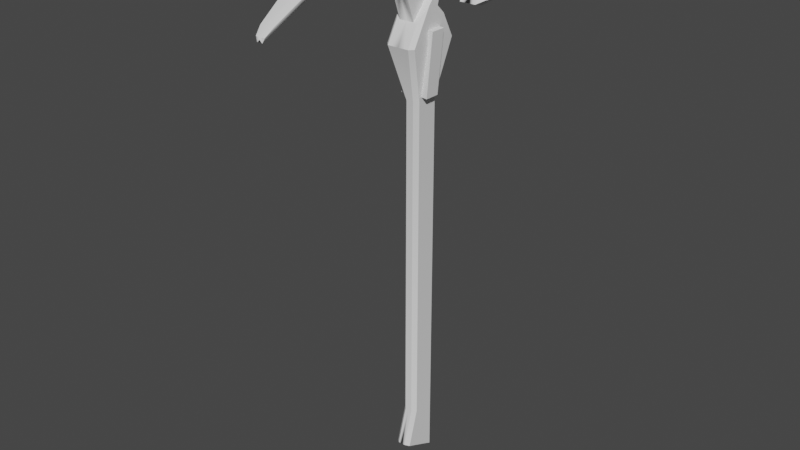 # Source: Pickaxe_3.blend  (saved by Blender 3.3.6; exported with 4.5.12 LTS)
import bpy
from mathutils import Matrix  # noqa: F401  (used for matrix-valued properties, if any)

bpy.ops.wm.read_factory_settings(use_empty=True)
scene = bpy.context.scene
scene.name = 'Scene'

# ---- collections
col_collection = bpy.data.collections.new('Collection'); scene.collection.children.link(col_collection)

# ---- node groups
ng_auto_smooth = bpy.data.node_groups.new('Auto Smooth', 'GeometryNodeTree')
_s = ng_auto_smooth.interface.new_socket(name='Geometry', in_out='OUTPUT', socket_type='NodeSocketGeometry')
_s = ng_auto_smooth.interface.new_socket(name='Geometry', in_out='INPUT', socket_type='NodeSocketGeometry')
_s = ng_auto_smooth.interface.new_socket(name='Angle', in_out='INPUT', socket_type='NodeSocketFloat')
_s.subtype = 'ANGLE'
_s.min_value = 0.0
_s.max_value = 3.142
ng_auto_smooth.is_modifier = True
_N = ng_auto_smooth.nodes; _L = ng_auto_smooth.links
n0 = _N.new('NodeGroupOutput'); n0.name = 'Group Output'; n0.location = (480, -100)
n1 = _N.new('NodeGroupInput'); n1.name = 'Group Input'; n1.location = (-420, -300)
n2 = _N.new('NodeGroupInput'); n2.name = 'Group Input.001'; n2.location = (-60, -100)
n3 = _N.new('GeometryNodeSetShadeSmooth'); n3.name = 'Set Shade Smooth'; n3.location = (120, -100)
n3.domain = 'EDGE'
n4 = _N.new('GeometryNodeSetShadeSmooth'); n4.name = 'Set Shade Smooth.001'; n4.location = (300, -100)
n5 = _N.new('GeometryNodeInputMeshEdgeAngle'); n5.name = 'Edge Angle'; n5.location = (-420, -220)
n6 = _N.new('GeometryNodeInputEdgeSmooth'); n6.name = 'Is Edge Smooth'; n6.location = (-60, -160)
n7 = _N.new('GeometryNodeInputShadeSmooth'); n7.name = 'Is Face Smooth'; n7.location = (-240, -340)
n8 = _N.new('FunctionNodeBooleanMath'); n8.name = 'Boolean Math'; n8.location = (-60, -220)
n9 = _N.new('FunctionNodeCompare'); n9.name = 'Compare'; n9.location = (-240, -180)
n9.operation = 'LESS_EQUAL'
_L.new(n5.outputs[0], n9.inputs[0])
_L.new(n4.outputs[0], n0.inputs[0])
_L.new(n1.outputs[1], n9.inputs[1])
_L.new(n9.outputs[0], n8.inputs[0])
_L.new(n7.outputs[0], n8.inputs[1])
_L.new(n2.outputs[0], n3.inputs[0])
_L.new(n6.outputs[0], n3.inputs[1])
_L.new(n3.outputs[0], n4.inputs[0])
_L.new(n8.outputs[0], n3.inputs[2])
n0.is_active_output = True

# ---- world
world_world = bpy.data.worlds.new('World'); scene.world = world_world
world_world.use_nodes = True; world_world.node_tree.nodes.clear()
_N = world_world.node_tree.nodes; _L = world_world.node_tree.links
n0 = _N.new('ShaderNodeOutputWorld'); n0.name = 'World Output'; n0.location = (300, 300)
n1 = _N.new('ShaderNodeBackground'); n1.name = 'Background'; n1.location = (10, 300)
n1.inputs[0].default_value = (0.05088, 0.05088, 0.05088, 1.0)
_L.new(n1.outputs[0], n0.inputs[0])
n0.is_active_output = True
world_world.color = (0.05088, 0.05088, 0.05088)
world_world.use_sun_shadow = False
world_world.sun_shadow_jitter_overblur = 0.0

# ---- meshes
me_plane = bpy.data.meshes.new('Plane')
me_plane.from_pydata([(-1.492, -0.2217, -7.593e-08), (-1.665, -0.7235, -6.064e-08), (-1.857, 1.018, -5.827e-08), (-1.624, -1.063, -5.406e-08), (-1.46, -1.428, -5.015e-08), (-1.428, -1.428, -4.949e-08), (-1.63, -1.072, -5.361e-08), (-1.73, -0.7183, -5.568e-08), (-1.754, -0.2164, -5.616e-08), (-1.5, -0.01308, -5.095e-08), (-1.773, 0.2269, -5.654e-08), (-1.773, 0.454, -5.654e-08), (-1.696, 0.6133, -5.496e-08), (-1.525, 0.6518, -5.148e-08), (-1.348, 0.606, -4.784e-08), (-1.23, 0.5163, -4.544e-08), (-1.208, 0.595, -4.499e-08), (-1.221, 0.7452, -4.525e-08), (-1.745, -0.9802, -5.598e-08), (-1.509, -1.372, -5.114e-08), (-1.843, -0.5689, -5.394e-08), (-1.394, -0.01836, -5.892e-08), (-1.601, 0.2216, -6.95e-08), (-1.667, 0.4487, -6.45e-08), (-1.59, 0.6081, -6.293e-08), (-1.635, -0.4726, -6.402e-08), (-1.742, -0.4673, -5.592e-08), (-1.596, -0.3471, -6.757e-08), (-1.748, -0.3419, -5.604e-08), (-1.256, -0.1386, -8.156e-08), (-1.627, -0.1147, -5.356e-08), (-1.667, 0.3351, -6.454e-08), (-1.773, 0.3404, -5.654e-08), (-1.279, 0.1016, -8.068e-08), (-1.636, 0.1069, -5.374e-08), (-1.512, 0.1616, -6.969e-08), (-1.704, 0.1669, -5.514e-08), (-1.099, -0.01836, -8.121e-08), (-1.099, -0.2271, -9.343e-08), (-1.099, 0.1962, -9.431e-08), (-0.694, -0.006318, -1.163e-07), (-0.694, -0.1032, -1.22e-07), (-0.694, 0.09324, -1.224e-07), (1.842, -0.006318, -3.078e-07), (1.842, -0.1032, -3.134e-07), (1.842, 0.09324, -3.138e-07), (2.201, -0.006318, -3.348e-07), (2.12, -0.1841, -3.344e-07), (2.249, 0.09324, -3.446e-07), (-1.492, -0.2217, 0.05768), (-1.665, -0.7235, 0.05768), (-1.857, 1.018, 0.05768), (-1.624, -1.063, 0.05768), (-1.46, -1.428, 0.02197), (-1.428, -1.428, 0.02197), (-1.63, -1.072, 0.05768), (-1.73, -0.7183, 0.05768), (-1.754, -0.2164, 0.05768), (-1.5, -0.01308, 0.05768), (-1.773, 0.2269, 0.05768), (-1.773, 0.454, 0.05768), (-1.696, 0.6133, 0.05768), (-1.525, 0.6518, 0.05768), (-1.348, 0.606, 0.05768), (-1.23, 0.5163, 0.05768), (-1.208, 0.595, 0.05768), (-1.221, 0.7452, 0.05768), (-1.745, -0.9802, 0.05768), (-1.509, -1.372, 0.02197), (-1.843, -0.5689, 0.05768), (-1.394, -0.01836, 0.05768), (-1.601, 0.2216, 0.05768), (-1.667, 0.4487, 0.05768), (-1.59, 0.6081, 0.05768), (-1.635, -0.4726, 0.05768), (-1.742, -0.4673, 0.05768), (-1.596, -0.3471, 0.05768), (-1.748, -0.3419, 0.05768), (-1.256, -0.1386, 0.05768), (-1.627, -0.1147, 0.05768), (-1.667, 0.3351, 0.05768), (-1.773, 0.3404, 0.05768), (-1.279, 0.1016, 0.05768), (-1.636, 0.1069, 0.05768), (-1.512, 0.1616, 0.05768), (-1.704, 0.1669, 0.05768), (-1.099, -0.2271, 0.05768), (-1.099, 0.1962, 0.05768), (-0.694, -0.006318, 0.05768), (-0.694, 0.09324, 0.05768), (1.842, -0.006318, 0.05768), (1.842, 0.09324, 0.05768), (2.201, -0.006318, 0.05768), (2.249, 0.09324, 0.05768), (-1.46, -1.421, 0.03575), (-1.843, -0.5689, 0.1057), (-1.744, -0.9775, 0.1057), (-1.509, -1.367, 0.05214), (-1.394, -0.01836, 0.1147), (-1.279, 0.1016, 0.1147), (-1.099, -0.01836, 0.1147), (-1.099, 0.1962, 0.1147), (-0.694, -0.07199, 0.05768), (-0.694, -0.1032, 0.02798), (1.842, -0.1032, 0.02799), (1.842, -0.07206, 0.05768), (2.132, -0.1566, 0.05768), (2.12, -0.1841, 0.02799), (-1.256, -0.1386, 0.08498), (-1.358, -0.0495, 0.1147), (-1.099, -0.2271, 0.08498), (-1.099, -0.1958, 0.1147), (-1.428, -1.428, 0.02197), (-1.46, -1.421, 0.03575), (-1.63, -1.073, 0.06523), (-1.664, -1.096, 0.09304), (-1.73, -0.7183, 0.06516), (-1.771, -0.7247, 0.1057), (-1.789, -0.3438, 0.1057), (-1.748, -0.3419, 0.06513), (-1.754, -0.2164, 0.06512), (-1.796, -0.1976, 0.1057), (-1.652, -0.08302, 0.1057), (-1.627, -0.1147, 0.06511), (-1.5, -0.01308, 0.0651), (-1.563, -0.01159, 0.1057), (-1.731, 0.1364, 0.1057), (-1.704, 0.1669, 0.06509), (-1.773, 0.2269, 0.06509), (-1.813, 0.2085, 0.1057), (-1.813, 0.3404, 0.1057), (-1.773, 0.3404, 0.06509), (-1.773, 0.454, 0.06509), (-1.813, 0.4633, 0.1057), (-1.696, 0.6133, 0.06509), (-1.724, 0.6486, 0.1057), (-1.525, 0.6518, 0.06509), (-1.525, 0.6935, 0.1057), (-1.348, 0.606, 0.06508), (-1.329, 0.6432, 0.1057), (-1.23, 0.5163, 0.06508), (-1.253, 0.585, 0.1057), (-1.208, 0.595, 0.06508), (-1.249, 0.5989, 0.1057), (-1.221, 0.7452, 0.06508), (-1.26, 0.7175, 0.1057), (-1.857, 0.9739, 0.1057), (-1.857, 1.018, 0.06508), (-1.742, -0.4673, 0.06514), (-1.783, -0.4692, 0.1057), (-1.636, 0.1069, 0.0651), (-1.663, 0.0764, 0.1057), (-0.728, -0.05817, 0.03263), (-1.201, -0.05817, 0.07645), (-0.728, 0.05817, 0.03263), (-1.201, 0.05817, 0.07645), (-0.721, -0.05817, 0.1086), (-1.194, -0.05817, 0.1525), (-0.721, 0.05817, 0.1086), (-1.194, 0.05817, 0.1525)], [], [(7, 1, 3, 6), (12, 24, 23, 11), (2, 17, 16, 15, 14, 13, 12, 11, 32, 10, 36, 34, 9, 30, 8, 28, 26, 7, 6, 5, 4, 19, 18, 20), (30, 29, 0, 8), (34, 33, 21, 9), (26, 25, 1, 7), (32, 31, 22, 10), (28, 27, 25, 26), (8, 0, 27, 28), (9, 21, 29, 30), (11, 23, 31, 32), (36, 35, 33, 34), (10, 22, 35, 36), (33, 39, 37, 21), (21, 37, 38, 29), (39, 42, 40, 37), (37, 40, 41, 38), (42, 45, 43, 40), (40, 43, 44, 41), (45, 48, 46, 43), (43, 46, 47, 44), (56, 55, 52, 50), (61, 60, 72, 73), (75, 77, 119, 148), (79, 57, 49, 78), (83, 58, 70, 82), (75, 56, 50, 74), (81, 59, 71, 80), (77, 75, 74, 76), (57, 77, 76, 49), (58, 79, 78, 70), (60, 81, 80, 72), (85, 83, 82, 84), (59, 85, 84, 71), (87, 82, 99, 101), (82, 70, 98, 99), (89, 88, 90, 91), (41, 44, 104, 103), (91, 90, 92, 93), (44, 47, 107, 104), (16, 17, 66, 65), (35, 22, 71, 84), (1, 25, 74, 50), (88, 102, 105, 90), (17, 2, 51, 66), (4, 5, 54, 53), (20, 18, 67, 69), (33, 35, 84, 82), (5, 6, 55, 54), (18, 19, 68, 67), (25, 27, 76, 74), (45, 42, 89, 91), (19, 4, 53, 68), (2, 20, 69, 51), (103, 110, 86), (23, 24, 73, 72), (0, 29, 78, 49), (70, 78, 108, 109, 98), (46, 48, 93, 92), (39, 33, 82, 87), (48, 45, 91, 93), (29, 38, 86, 78), (12, 13, 62, 61), (22, 31, 80, 71), (31, 23, 72, 80), (6, 3, 52, 55), (13, 14, 63, 62), (47, 46, 92, 106, 107), (24, 12, 61, 73), (14, 15, 64, 63), (27, 0, 49, 76), (42, 39, 87, 89), (15, 16, 65, 64), (3, 1, 50, 52), (79, 58, 124, 123), (65, 66, 144, 142), (58, 83, 150, 124), (66, 51, 147, 144), (77, 57, 120, 119), (59, 81, 131, 128), (83, 85, 127, 150), (51, 69, 95, 146, 147), (60, 61, 134, 132), (81, 60, 132, 131), (69, 67, 96, 95), (61, 62, 136, 134), (115, 117, 149, 118, 121, 122, 125, 151, 126, 129, 130, 133, 135, 137, 139, 141, 143, 145, 146, 95, 96), (67, 68, 97, 96), (57, 79, 123, 120), (62, 63, 138, 136), (53, 54, 112, 113, 94), (68, 53, 94, 97), (63, 64, 140, 138), (85, 59, 128, 127), (64, 65, 142, 140), (73, 24, 13, 62), (61, 73, 62), (12, 24, 13), (99, 98, 100, 101), (78, 86, 110, 108), (90, 105, 106, 92), (38, 41, 103, 86), (98, 109, 111, 100), (89, 101, 100, 88), (87, 101, 89), (54, 55, 114, 112), (56, 75, 148, 116), (55, 56, 116, 114), (103, 104, 105, 102), (104, 107, 106, 105), (108, 110, 111, 109), (102, 111, 110, 103), (88, 100, 111, 102), (112, 114, 115, 113), (114, 116, 117, 115), (119, 120, 121, 118), (123, 124, 125, 122), (127, 128, 129, 126), (131, 132, 133, 130), (132, 134, 135, 133), (134, 136, 137, 135), (136, 138, 139, 137), (138, 140, 141, 139), (140, 142, 143, 141), (142, 144, 145, 143), (144, 147, 146, 145), (116, 148, 149, 117), (148, 119, 118, 149), (120, 123, 122, 121), (128, 131, 130, 129), (124, 150, 151, 125), (150, 127, 126, 151), (96, 97, 94, 113, 115), (154, 155, 159, 158), (158, 159, 157, 156), (156, 157, 153, 152), (154, 158, 156, 152), (159, 155, 153, 157)])
me_plane.polygons.foreach_set('use_smooth', [1, 1, 1, 1, 1, 1, 1, 1, 1, 1, 1, 1, 1, 1, 1, 1, 1, 1, 1, 1, 1, 1, 1, 1, 1, 1, 1, 1, 1, 1, 1, 1, 1, 1, 1, 1, 1, 1, 1, 1, 1, 1, 1, 1, 1, 1, 1, 1, 1, 1, 1, 1, 1, 1, 1, 1, 1, 1, 1, 1, 1, 1, 1, 1, 1, 1, 1, 1, 1, 1, 1, 1, 1, 1, 1, 1, 1, 1, 1, 1, 1, 1, 1, 1, 1, 1, 1, 1, 1, 1, 1, 1, 1, 1, 1, 1, 1, 1, 1, 1, 1, 1, 1, 1, 1, 1, 1, 1, 1, 1, 1, 1, 1, 1, 1, 1, 1, 1, 1, 1, 1, 1, 1, 1, 1, 1, 1, 1, 1, 1, 1, 1, 1, 0, 0, 0, 0, 0])
_uv = me_plane.uv_layers.new(name='UVMap')
_uv.uv.foreach_set('vector', [0.05028, 0.07811, 0.04995, 0.07792, 0.05031, 0.077, 0.05034, 0.07698, 0.06236, 0.07506, 0.063, 0.07501, 0.06266, 0.07603, 0.0617, 0.07589, 0.06364, 0.07618, 0.0605, 0.07432, 0.06055, 0.0743, 0.0605, 0.07437, 0.06073, 0.07425, 0.06157, 0.07434, 0.06236, 0.07506, 0.0617, 0.07589, 0.06092, 0.07699, 0.05947, 0.0786, 0.06039, 0.08033, 0.06112, 0.0826, 0.058, 0.09035, 0.05436, 0.08412, 0.05313, 0.08077, 0.05098, 0.08042, 0.05004, 0.07963, 0.05028, 0.07811, 0.05034, 0.07698, 0.05022, 0.07663, 0.05023, 0.07664, 0.05025, 0.07668, 0.05046, 0.07725, 0.0509, 0.07916, 0.05436, 0.08412, 0.04586, 0.1065, 0.04758, 0.08831, 0.05313, 0.08077, 0.06112, 0.0826, 0.07096, 0.1038, 0.0579, 0.09631, 0.058, 0.09035, 0.05004, 0.07963, 0.0486, 0.07961, 0.04995, 0.07792, 0.05028, 0.07811, 0.06092, 0.07699, 0.06296, 0.07747, 0.06436, 0.08112, 0.05947, 0.0786, 0.05098, 0.08042, 0.04798, 0.08223, 0.0486, 0.07961, 0.05004, 0.07963, 0.05313, 0.08077, 0.04758, 0.08831, 0.04798, 0.08223, 0.05098, 0.08042, 0.058, 0.09035, 0.0579, 0.09631, 0.04586, 0.1065, 0.05436, 0.08412, 0.0617, 0.07589, 0.06266, 0.07603, 0.06296, 0.07747, 0.06092, 0.07699, 0.06039, 0.08033, 0.06687, 0.08677, 0.07096, 0.1038, 0.06112, 0.0826, 0.05947, 0.0786, 0.06436, 0.08112, 0.06687, 0.08677, 0.06039, 0.08033, 0.07096, 0.1038, 0.08717, 0.125, 0.05857, 0.1279, 0.0579, 0.09631, 0.0579, 0.09631, 0.05857, 0.1279, 0.03055, 0.1251, 0.04586, 0.1065, 0.08717, 0.125, 0.08151, 0.1872, 0.06056, 0.1881, 0.05857, 0.1279, 0.05857, 0.1279, 0.06056, 0.1881, 0.04023, 0.1873, 0.03055, 0.1251, 0.08151, 0.1872, 0.0863, 0.8691, 0.05875, 0.8691, 0.06056, 0.1881, 0.06056, 0.1881, 0.05875, 0.8691, 0.03197, 0.8688, 0.04023, 0.1873, 0.0863, 0.8691, 0.08583, 0.9853, 0.05761, 0.9709, 0.05875, 0.8691, 0.05875, 0.8691, 0.05761, 0.9709, 0.007602, 0.9472, 0.03197, 0.8688, 0.3938, 0.1852, 0.3818, 0.235, 0.3809, 0.2338, 0.3847, 0.1864, 0.3813, 0.000124, 0.3929, 0.02186, 0.3783, 0.0232, 0.3667, 0.001465, 0.0519, 0.07782, 0.05192, 0.07695, 0.05198, 0.07696, 0.05192, 0.07784, 0.3759, 0.1018, 0.3942, 0.1153, 0.3578, 0.1175, 0.3245, 0.1073, 0.3759, 0.07095, 0.3576, 0.08843, 0.343, 0.08977, 0.3263, 0.07373, 0.394, 0.1502, 0.3938, 0.1852, 0.3847, 0.1864, 0.3791, 0.1516, 0.3936, 0.03766, 0.3942, 0.05347, 0.3704, 0.05519, 0.3789, 0.03901, 0.3941, 0.1328, 0.394, 0.1502, 0.3791, 0.1516, 0.3729, 0.1344, 0.3942, 0.1153, 0.3941, 0.1328, 0.3729, 0.1344, 0.3578, 0.1175, 0.3576, 0.08843, 0.3759, 0.1018, 0.3245, 0.1073, 0.343, 0.08977, 0.3929, 0.02186, 0.3936, 0.03766, 0.3789, 0.03901, 0.3783, 0.0232, 0.3851, 0.06221, 0.3759, 0.07095, 0.3263, 0.07373, 0.3583, 0.06405, 0.3942, 0.05347, 0.3851, 0.06221, 0.3583, 0.06405, 0.3704, 0.05519, 0.09411, 0.1232, 0.07837, 0.0989, 0.08584, 0.0944, 0.1019, 0.1211, 0.07837, 0.0989, 0.06527, 0.07713, 0.07274, 0.07263, 0.08584, 0.0944, 0.2362, 0.4099, 0.2223, 0.4095, 0.2332, 0.05644, 0.2471, 0.05686, 0.04023, 0.1873, 0.03197, 0.8688, 0.02441, 0.8675, 0.03424, 0.1874, 0.2471, 0.05686, 0.2332, 0.05644, 0.2347, 0.006498, 0.2488, 0.000124, 0.03197, 0.8688, 0.007602, 0.9472, 0.000124, 0.9448, 0.02441, 0.8675, 0.06055, 0.0743, 0.0605, 0.07432, 0.0606, 0.07409, 0.06052, 0.07426, 0.05065, 0.07297, 0.04156, 0.05916, 0.04896, 0.05428, 0.05806, 0.06809, 0.4025, 0.04922, 0.4025, 0.08442, 0.3945, 0.08442, 0.3945, 0.04922, 0.2223, 0.4095, 0.2132, 0.4092, 0.224, 0.05615, 0.2332, 0.05644, 0.0605, 0.07432, 0.06364, 0.07618, 0.06332, 0.0764, 0.0606, 0.07409, 0.05023, 0.07664, 0.05022, 0.07663, 0.05023, 0.07663, 0.05024, 0.07664, 0.0509, 0.07916, 0.05046, 0.07725, 0.05054, 0.07726, 0.0514, 0.07877, 0.07096, 0.1038, 0.05065, 0.07297, 0.05806, 0.06809, 0.07837, 0.0989, 0.05022, 0.07663, 0.05034, 0.07698, 0.05041, 0.07698, 0.05023, 0.07663, 0.05046, 0.07725, 0.05025, 0.07668, 0.05025, 0.07668, 0.05054, 0.07726, 0.4025, 0.08442, 0.4025, 0.1027, 0.3945, 0.1027, 0.3945, 0.08442, 0.0863, 0.8691, 0.08151, 0.1872, 0.09386, 0.1874, 0.1023, 0.8691, 0.05025, 0.07668, 0.05023, 0.07664, 0.05024, 0.07664, 0.05025, 0.07668, 0.06364, 0.07618, 0.0509, 0.07916, 0.0514, 0.07877, 0.06336, 0.07636, 0.4201, 0.4087, 0.4266, 0.3502, 0.4304, 0.3505, 0.02083, 0.02773, 0.005858, 0.005006, 0.01326, 0.000124, 0.02824, 0.02285, 0.4025, 0.1254, 0.4025, 0.1603, 0.3945, 0.1603, 0.3945, 0.1254, 0.4248, 0.298, 0.4289, 0.325, 0.4247, 0.3255, 0.4175, 0.3063, 0.4164, 0.2993, 0.05761, 0.9709, 0.08583, 0.9853, 0.07844, 0.9999, 0.05038, 0.9857, 0.08717, 0.125, 0.07096, 0.1038, 0.07837, 0.0989, 0.09411, 0.1232, 0.08583, 0.9853, 0.0863, 0.8691, 0.1023, 0.8691, 0.1023, 0.9857, 0.04586, 0.1065, 0.03055, 0.1251, 0.0233, 0.1234, 0.03887, 0.1015, 0.3325, 0.25, 0.3325, 0.2743, 0.3245, 0.2743, 0.3245, 0.25, 0.04156, 0.05916, 0.03045, 0.04231, 0.03785, 0.03743, 0.04896, 0.05428, 0.03045, 0.04231, 0.02083, 0.02773, 0.02824, 0.02285, 0.03785, 0.03743, 0.4025, 0.000124, 0.4025, 0.001612, 0.3945, 0.001612, 0.3945, 0.000124, 0.06157, 0.07434, 0.06073, 0.07425, 0.06062, 0.07417, 0.06086, 0.07363, 0.007602, 0.9472, 0.05761, 0.9709, 0.05038, 0.9857, 0.008299, 0.9656, 0.004206, 0.9543, 0.3325, 0.2353, 0.3325, 0.25, 0.3245, 0.25, 0.3245, 0.2353, 0.06073, 0.07425, 0.0605, 0.07437, 0.06046, 0.07448, 0.06062, 0.07417, 0.4025, 0.1027, 0.4025, 0.1254, 0.3945, 0.1254, 0.3945, 0.1027, 0.08151, 0.1872, 0.08717, 0.125, 0.09411, 0.1232, 0.09386, 0.1874, 0.0605, 0.07437, 0.06055, 0.0743, 0.06052, 0.07426, 0.06046, 0.07448, 0.4025, 0.001612, 0.4025, 0.04922, 0.3945, 0.04922, 0.3945, 0.001612, 0.05293, 0.07497, 0.05376, 0.07398, 0.05378, 0.07403, 0.05298, 0.07501, 0.06052, 0.07426, 0.0606, 0.07409, 0.06077, 0.07376, 0.06045, 0.07419, 0.05376, 0.07398, 0.0551, 0.07419, 0.05509, 0.07425, 0.05378, 0.07403, 0.0606, 0.07409, 0.06332, 0.0764, 0.06327, 0.07651, 0.06077, 0.07376, 0.05192, 0.07695, 0.05218, 0.07597, 0.05223, 0.07599, 0.05198, 0.07696, 0.05646, 0.07434, 0.05719, 0.07376, 0.05723, 0.07381, 0.05648, 0.07439, 0.0551, 0.07419, 0.05578, 0.07426, 0.05578, 0.07432, 0.05509, 0.07425, 0.06336, 0.07636, 0.0514, 0.07877, 0.05186, 0.07841, 0.06283, 0.0769, 0.06327, 0.07646, 0.05795, 0.07318, 0.05933, 0.07267, 0.05932, 0.07273, 0.05798, 0.07323, 0.05719, 0.07376, 0.05795, 0.07318, 0.05798, 0.07323, 0.05723, 0.07381, 0.0514, 0.07877, 0.05054, 0.07726, 0.05058, 0.07725, 0.05186, 0.07841, 0.05933, 0.07267, 0.06086, 0.07363, 0.0605, 0.07345, 0.05932, 0.07273, 0.3024, 0.2568, 0.3154, 0.2107, 0.3166, 0.1791, 0.3172, 0.1635, 0.3179, 0.1454, 0.3, 0.1313, 0.2888, 0.1226, 0.3012, 0.1116, 0.3095, 0.1041, 0.3196, 0.09503, 0.319, 0.07865, 0.3189, 0.06342, 0.3078, 0.04047, 0.2831, 0.03496, 0.2589, 0.04124, 0.2495, 0.04849, 0.249, 0.04677, 0.2503, 0.03206, 0.3242, 0.000124, 0.3242, 0.1913, 0.3125, 0.2439, 0.05054, 0.07726, 0.05025, 0.07668, 0.05026, 0.07669, 0.05058, 0.07725, 0.05218, 0.07597, 0.05293, 0.07497, 0.05298, 0.07501, 0.05223, 0.07599, 0.06086, 0.07363, 0.06062, 0.07417, 0.06063, 0.07415, 0.0605, 0.07345, 0.05024, 0.07664, 0.05023, 0.07663, 0.05024, 0.07662, 0.05024, 0.07663, 0.05024, 0.07664, 0.05025, 0.07668, 0.05024, 0.07664, 0.05024, 0.07664, 0.05026, 0.07669, 0.06062, 0.07417, 0.06046, 0.07448, 0.06041, 0.07463, 0.06063, 0.07415, 0.05578, 0.07426, 0.05646, 0.07434, 0.05648, 0.07439, 0.05578, 0.07432, 0.06046, 0.07448, 0.06052, 0.07426, 0.06045, 0.07419, 0.06041, 0.07463, 0.3245, 0.2745, 0.3325, 0.2745, 0.3325, 0.2854, 0.3245, 0.2854, 0.3367, 0.2842, 0.3327, 0.27, 0.3367, 0.2598, 0.3367, 0.2596, 0.3327, 0.2454, 0.3367, 0.2353, 0.2348, 0.492, 0.2177, 0.5075, 0.2189, 0.4664, 0.2488, 0.4673, 0.4289, 0.325, 0.4304, 0.3505, 0.4266, 0.3502, 0.4247, 0.3255, 0.2332, 0.05644, 0.224, 0.05615, 0.2135, 0.01538, 0.2347, 0.006498, 0.03055, 0.1251, 0.04023, 0.1873, 0.03424, 0.1874, 0.0233, 0.1234, 0.2177, 0.5075, 0.2135, 0.5024, 0.1942, 0.4656, 0.2189, 0.4664, 0.2362, 0.4099, 0.2488, 0.4673, 0.2189, 0.4664, 0.2223, 0.4095, 0.09411, 0.1232, 0.1019, 0.1211, 0.09386, 0.1874, 0.05023, 0.07663, 0.05041, 0.07698, 0.05046, 0.07698, 0.05024, 0.07662, 0.05129, 0.07745, 0.0519, 0.07782, 0.05192, 0.07784, 0.05128, 0.07747, 0.05041, 0.07698, 0.05129, 0.07745, 0.05128, 0.07747, 0.05046, 0.07698, 0.4201, 0.4087, 0.4219, 0.7538, 0.4159, 0.7538, 0.414, 0.4087, 0.4219, 0.7538, 0.4304, 0.7934, 0.4247, 0.7952, 0.4159, 0.7538, 0.4247, 0.3255, 0.4266, 0.3502, 0.4207, 0.3493, 0.4175, 0.3063, 0.414, 0.4087, 0.4207, 0.3493, 0.4266, 0.3502, 0.4201, 0.4087, 0.2223, 0.4095, 0.2189, 0.4664, 0.1942, 0.4656, 0.2132, 0.4092, 0.1643, 0.4012, 0.1825, 0.3469, 0.1891, 0.3491, 0.1688, 0.3992, 0.1825, 0.3469, 0.186, 0.2957, 0.194, 0.2956, 0.1891, 0.3491, 0.181, 0.2434, 0.1793, 0.226, 0.187, 0.2224, 0.1889, 0.2427, 0.1632, 0.21, 0.1471, 0.194, 0.1575, 0.1931, 0.1688, 0.2044, 0.1689, 0.163, 0.1762, 0.1526, 0.1842, 0.1552, 0.1755, 0.1676, 0.1761, 0.1368, 0.176, 0.121, 0.184, 0.1197, 0.1841, 0.1368, 0.176, 0.121, 0.1681, 0.09767, 0.1748, 0.09252, 0.184, 0.1197, 0.1681, 0.09767, 0.1479, 0.0842, 0.1512, 0.07679, 0.1748, 0.09252, 0.1479, 0.0842, 0.1231, 0.07793, 0.1239, 0.0699, 0.1512, 0.07679, 0.1231, 0.07793, 0.1025, 0.0787, 0.1106, 0.0704, 0.1239, 0.0699, 0.1025, 0.0787, 0.1026, 0.06731, 0.1106, 0.06839, 0.1106, 0.0704, 0.1026, 0.06731, 0.108, 0.04703, 0.1149, 0.05236, 0.1106, 0.06839, 0.108, 0.04703, 0.1923, 0.000124, 0.194, 0.008319, 0.1149, 0.05236, 0.186, 0.2957, 0.1826, 0.2609, 0.1906, 0.2601, 0.194, 0.2956, 0.1826, 0.2609, 0.181, 0.2434, 0.1889, 0.2427, 0.1906, 0.2601, 0.1793, 0.226, 0.1632, 0.21, 0.1688, 0.2044, 0.187, 0.2224, 0.1762, 0.1526, 0.1761, 0.1368, 0.1841, 0.1368, 0.1842, 0.1552, 0.1471, 0.194, 0.1617, 0.1733, 0.1682, 0.1779, 0.1575, 0.1931, 0.1617, 0.1733, 0.1689, 0.163, 0.1755, 0.1676, 0.1682, 0.1779, 0.3125, 0.2439, 0.2834, 0.2909, 0.2772, 0.2978, 0.2543, 0.2554, 0.3024, 0.2568, 0.3976, 0.3748, 0.3314, 0.3748, 0.3314, 0.3642, 0.3976, 0.3642, 0.3976, 0.3642, 0.3976, 0.298, 0.4138, 0.298, 0.4138, 0.3642, 0.249, 0.3642, 0.3152, 0.3642, 0.3152, 0.3748, 0.249, 0.3748, 0.3976, 0.3748, 0.3976, 0.3642, 0.4138, 0.3642, 0.4138, 0.3748, 0.3314, 0.3642, 0.3314, 0.3748, 0.3152, 0.3748, 0.3152, 0.3642])
me_plane.update()

# ---- objects
ob_plane = bpy.data.objects.new('Plane', me_plane)

# ---- transforms, parenting, visibility, modifiers, constraints
ob_plane.location = (0.0, 0.0, 2.412)
ob_plane.rotation_euler = (-0.0, 1.571, 0.0)
_m = ob_plane.modifiers.new('Mirror', 'MIRROR')
_m.use_axis = (False, False, True)
_m = ob_plane.modifiers.new('Auto Smooth', 'NODES')
_m.node_group = ng_auto_smooth
_gi = [s.identifier for s in ng_auto_smooth.interface.items_tree if s.item_type == 'SOCKET' and s.in_out == 'INPUT']
_m[_gi[1]] = 0.5236  # Angle

# ---- collection membership
col_collection.objects.link(ob_plane)

# ---- scene / render settings (as saved in the file)
scene.frame_start = 1; scene.frame_end = 250; scene.frame_set(0)
scene.render.engine = 'BLENDER_EEVEE_NEXT'
scene.cycles.sampling_pattern = 'TABULATED_SOBOL'
scene.cycles.use_light_tree = False
scene.view_settings.view_transform = 'Filmic'
bpy.context.view_layer.update()

# ---- added for rendering (the .blend has no active camera and no usable light): camera, sun
cam_auto = bpy.data.cameras.new('AutoCamera')
cam_auto.lens = 50.0
cam_auto.sensor_width = 36.0
cam_auto.clip_end = 1000.0
ob_auto_camera = bpy.data.objects.new('AutoCamera', cam_auto)
scene.collection.objects.link(ob_auto_camera)
ob_auto_camera.location = (4.43177, -5.52322, 5.76108)
ob_auto_camera.rotation_euler = (1.09748, -7.21219e-08, 0.694738)
scene.camera = ob_auto_camera
light_auto_sun = bpy.data.lights.new('AutoSun', 'SUN')
light_auto_sun.energy = 3.0
light_auto_sun.angle = 0.0523599
ob_auto_sun = bpy.data.objects.new('AutoSun', light_auto_sun)
scene.collection.objects.link(ob_auto_sun)
ob_auto_sun.rotation_euler = (0.872665, 0.174533, 0.523599)
bpy.context.view_layer.update()
